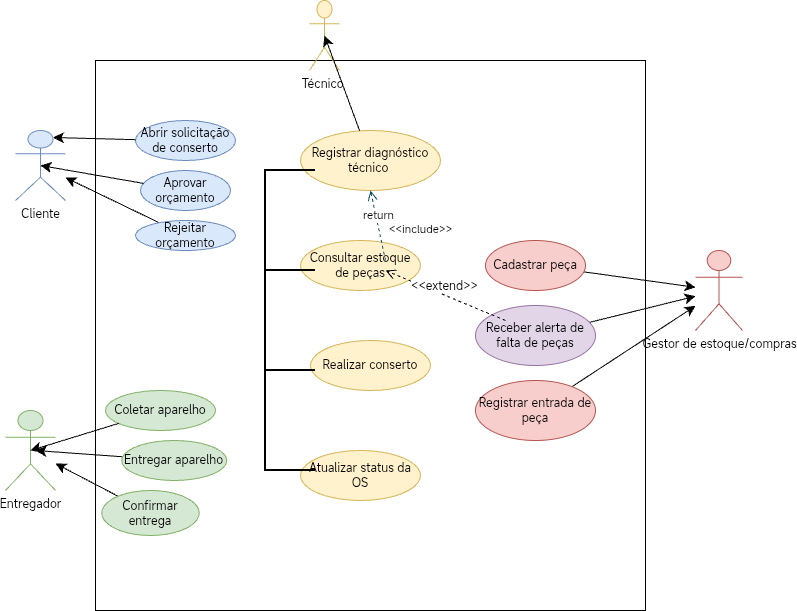

The diagram above was exported from draw.io. Its source (the exported page's mxGraphModel, read from the mxfile embedded in the PNG):
<mxGraphModel dx="947" dy="631" grid="1" gridSize="10" guides="0" tooltips="1" connect="1" arrows="1" fold="1" page="1" pageScale="1" pageWidth="827" pageHeight="1169" math="0" shadow="0">
  <root>
    <mxCell id="0" />
    <mxCell id="1" parent="0" />
    <mxCell id="BicaBcuyzLH3SaQ4PMim-1" parent="1" style="whiteSpace=wrap;html=1;aspect=fixed;" value="" vertex="1">
      <mxGeometry height="550" width="550" x="170" y="60" as="geometry" />
    </mxCell>
    <mxCell id="BicaBcuyzLH3SaQ4PMim-2" parent="1" style="shape=umlActor;verticalLabelPosition=bottom;verticalAlign=top;html=1;outlineConnect=0;fillColor=#dae8fc;strokeColor=#6c8ebf;" value="Cliente" vertex="1">
      <mxGeometry height="70" width="50" x="90" y="130" as="geometry" />
    </mxCell>
    <mxCell id="BicaBcuyzLH3SaQ4PMim-3" parent="1" style="ellipse;whiteSpace=wrap;html=1;rotation=0;fillColor=#dae8fc;strokeColor=#6c8ebf;" value="Abrir solicitação de conserto" vertex="1">
      <mxGeometry height="40" width="100" x="210" y="120" as="geometry" />
    </mxCell>
    <mxCell id="BicaBcuyzLH3SaQ4PMim-4" parent="1" style="ellipse;whiteSpace=wrap;html=1;fillColor=#dae8fc;strokeColor=#6c8ebf;" value="Aprovar orçamento" vertex="1">
      <mxGeometry height="40" width="90" x="215" y="170" as="geometry" />
    </mxCell>
    <mxCell id="7sS-cTqhmkTEfS6DFyko-21" edge="1" parent="1" source="BicaBcuyzLH3SaQ4PMim-6" style="edgeStyle=none;curved=1;rounded=0;orthogonalLoop=1;jettySize=auto;html=1;fontSize=12;startSize=8;endSize=8;" target="BicaBcuyzLH3SaQ4PMim-2" value="">
      <mxGeometry relative="1" as="geometry" />
    </mxCell>
    <mxCell id="BicaBcuyzLH3SaQ4PMim-6" parent="1" style="ellipse;whiteSpace=wrap;html=1;fillColor=#dae8fc;strokeColor=#6c8ebf;" value="Rejeitar orçamento" vertex="1">
      <mxGeometry height="30" width="100" x="210" y="220" as="geometry" />
    </mxCell>
    <mxCell id="BicaBcuyzLH3SaQ4PMim-11" parent="1" style="shape=umlActor;verticalLabelPosition=bottom;verticalAlign=top;html=1;outlineConnect=0;fillColor=#d5e8d4;strokeColor=#82b366;" value="Entregador" vertex="1">
      <mxGeometry height="80" width="50" x="80" y="410" as="geometry" />
    </mxCell>
    <mxCell id="BicaBcuyzLH3SaQ4PMim-13" parent="1" style="ellipse;whiteSpace=wrap;html=1;fillColor=#d5e8d4;strokeColor=#82b366;" value="Coletar aparelho" vertex="1">
      <mxGeometry height="40" width="110" x="180" y="390" as="geometry" />
    </mxCell>
    <mxCell id="7sS-cTqhmkTEfS6DFyko-25" edge="1" parent="1" source="BicaBcuyzLH3SaQ4PMim-14" style="edgeStyle=none;curved=1;rounded=0;orthogonalLoop=1;jettySize=auto;html=1;fontSize=12;startSize=8;endSize=8;">
      <mxGeometry relative="1" as="geometry">
        <mxPoint x="110" y="450" as="targetPoint" />
      </mxGeometry>
    </mxCell>
    <mxCell id="BicaBcuyzLH3SaQ4PMim-14" parent="1" style="ellipse;whiteSpace=wrap;html=1;fillColor=#d5e8d4;strokeColor=#82b366;" value="Entregar aparelho" vertex="1">
      <mxGeometry height="40" width="105" x="196.25" y="440" as="geometry" />
    </mxCell>
    <mxCell id="7sS-cTqhmkTEfS6DFyko-26" edge="1" parent="1" source="BicaBcuyzLH3SaQ4PMim-15" style="edgeStyle=none;curved=1;rounded=0;orthogonalLoop=1;jettySize=auto;html=1;fontSize=12;startSize=8;endSize=8;" target="BicaBcuyzLH3SaQ4PMim-11">
      <mxGeometry relative="1" as="geometry" />
    </mxCell>
    <mxCell id="BicaBcuyzLH3SaQ4PMim-15" parent="1" style="ellipse;whiteSpace=wrap;html=1;fillColor=#d5e8d4;strokeColor=#82b366;" value="Confirmar entrega" vertex="1">
      <mxGeometry height="45" width="97.5" x="176.25" y="490" as="geometry" />
    </mxCell>
    <mxCell id="BicaBcuyzLH3SaQ4PMim-19" parent="1" style="ellipse;whiteSpace=wrap;html=1;fillColor=#fff2cc;strokeColor=#d6b656;" value="Atualizar status da OS" vertex="1">
      <mxGeometry height="50" width="120" x="375" y="450" as="geometry" />
    </mxCell>
    <mxCell id="BicaBcuyzLH3SaQ4PMim-20" parent="1" style="ellipse;whiteSpace=wrap;html=1;fillColor=#fff2cc;strokeColor=#d6b656;" value="Realizar conserto" vertex="1">
      <mxGeometry height="50" width="120" x="385" y="340" as="geometry" />
    </mxCell>
    <mxCell id="8WZ1pCKWVnOxuD-aqgki-1" parent="1" style="ellipse;whiteSpace=wrap;html=1;fillColor=#fff2cc;strokeColor=#d6b656;" value="Consultar estoque de peças" vertex="1">
      <mxGeometry height="50" width="120" x="375" y="240" as="geometry" />
    </mxCell>
    <mxCell id="8WZ1pCKWVnOxuD-aqgki-2" parent="1" style="ellipse;whiteSpace=wrap;html=1;fillColor=#fff2cc;strokeColor=#d6b656;" value="Registrar diagnóstico técnico&amp;nbsp;" vertex="1">
      <mxGeometry height="60" width="140" x="375" y="130" as="geometry" />
    </mxCell>
    <mxCell id="8WZ1pCKWVnOxuD-aqgki-8" parent="1" style="strokeWidth=2;html=1;shape=mxgraph.flowchart.annotation_1;align=left;pointerEvents=1;" value="" vertex="1">
      <mxGeometry height="100" width="50" x="340" y="370" as="geometry" />
    </mxCell>
    <mxCell id="8WZ1pCKWVnOxuD-aqgki-9" parent="1" style="strokeWidth=2;html=1;shape=mxgraph.flowchart.annotation_1;align=left;pointerEvents=1;" value="" vertex="1">
      <mxGeometry height="100" width="20" x="340" y="270" as="geometry" />
    </mxCell>
    <mxCell id="8WZ1pCKWVnOxuD-aqgki-10" parent="1" style="strokeWidth=2;html=1;shape=mxgraph.flowchart.annotation_1;align=left;pointerEvents=1;" value="" vertex="1">
      <mxGeometry height="100" width="50" x="340" y="170" as="geometry" />
    </mxCell>
    <mxCell id="8WZ1pCKWVnOxuD-aqgki-11" parent="1" style="shape=umlActor;verticalLabelPosition=bottom;verticalAlign=top;html=1;outlineConnect=0;fillColor=#fff2cc;strokeColor=#d6b656;" value="Técnico&amp;nbsp;" vertex="1">
      <mxGeometry height="70" width="30" x="384" as="geometry" />
    </mxCell>
    <mxCell id="8WZ1pCKWVnOxuD-aqgki-29" edge="1" parent="1" style="html=1;verticalAlign=bottom;endArrow=open;dashed=1;endSize=8;curved=0;rounded=0;strokeColor=#0B4D6A;" value="return">
      <mxGeometry relative="1" as="geometry">
        <mxPoint x="460" y="260" as="sourcePoint" />
        <mxPoint x="445" y="190" as="targetPoint" />
      </mxGeometry>
    </mxCell>
    <mxCell id="8WZ1pCKWVnOxuD-aqgki-31" connectable="0" parent="8WZ1pCKWVnOxuD-aqgki-29" style="edgeLabel;html=1;align=center;verticalAlign=middle;resizable=0;points=[];strokeColor=#BAC8D3;fillColor=#09555B;" value="&amp;lt;&amp;lt;include&amp;gt;&amp;gt;" vertex="1">
      <mxGeometry relative="1" x="-0.444" y="6" as="geometry">
        <mxPoint x="45" y="-12" as="offset" />
      </mxGeometry>
    </mxCell>
    <mxCell id="7sS-cTqhmkTEfS6DFyko-3" parent="1" style="shape=umlActor;verticalLabelPosition=bottom;verticalAlign=top;html=1;outlineConnect=0;fillColor=#f8cecc;strokeColor=#b85450;" value="Gestor de estoque/compras" vertex="1">
      <mxGeometry height="80" width="47" x="770" y="250" as="geometry" />
    </mxCell>
    <mxCell id="7sS-cTqhmkTEfS6DFyko-4" edge="1" parent="1" source="7sS-cTqhmkTEfS6DFyko-3" style="edgeStyle=none;curved=1;rounded=0;orthogonalLoop=1;jettySize=auto;html=1;entryX=0.5;entryY=0;entryDx=0;entryDy=0;entryPerimeter=0;fontSize=12;startSize=8;endSize=8;" target="7sS-cTqhmkTEfS6DFyko-3">
      <mxGeometry relative="1" as="geometry" />
    </mxCell>
    <mxCell id="7sS-cTqhmkTEfS6DFyko-16" edge="1" parent="1" source="7sS-cTqhmkTEfS6DFyko-5" style="edgeStyle=none;curved=1;rounded=0;orthogonalLoop=1;jettySize=auto;html=1;fontSize=12;startSize=8;endSize=8;" target="7sS-cTqhmkTEfS6DFyko-3" value="">
      <mxGeometry relative="1" as="geometry" />
    </mxCell>
    <mxCell id="7sS-cTqhmkTEfS6DFyko-5" parent="1" style="ellipse;whiteSpace=wrap;html=1;fillColor=#f8cecc;strokeColor=#b85450;" value="Cadastrar peça" vertex="1">
      <mxGeometry height="50" width="100" x="560" y="240" as="geometry" />
    </mxCell>
    <mxCell id="7sS-cTqhmkTEfS6DFyko-18" edge="1" parent="1" source="7sS-cTqhmkTEfS6DFyko-13" style="edgeStyle=none;curved=1;rounded=0;orthogonalLoop=1;jettySize=auto;html=1;fontSize=12;startSize=8;endSize=8;" target="7sS-cTqhmkTEfS6DFyko-3">
      <mxGeometry relative="1" as="geometry" />
    </mxCell>
    <mxCell id="7sS-cTqhmkTEfS6DFyko-13" parent="1" style="ellipse;whiteSpace=wrap;html=1;fillColor=#f8cecc;strokeColor=#b85450;" value="Registrar entrada de peça" vertex="1">
      <mxGeometry height="60" width="120" x="550" y="380" as="geometry" />
    </mxCell>
    <mxCell id="7sS-cTqhmkTEfS6DFyko-17" edge="1" parent="1" source="7sS-cTqhmkTEfS6DFyko-14" style="edgeStyle=none;curved=1;rounded=0;orthogonalLoop=1;jettySize=auto;html=1;fontSize=12;startSize=8;endSize=8;" target="7sS-cTqhmkTEfS6DFyko-3" value="">
      <mxGeometry relative="1" as="geometry" />
    </mxCell>
    <mxCell id="7sS-cTqhmkTEfS6DFyko-14" parent="1" style="ellipse;whiteSpace=wrap;html=1;fillColor=#e1d5e7;strokeColor=#9673a6;" value="Receber alerta de falta de peças" vertex="1">
      <mxGeometry height="60" width="120" x="550" y="305" as="geometry" />
    </mxCell>
    <mxCell id="7sS-cTqhmkTEfS6DFyko-15" edge="1" parent="1" style="html=1;verticalAlign=bottom;endArrow=open;dashed=1;endSize=8;curved=0;rounded=0;fontSize=12;" value="&amp;lt;&amp;lt;extend&amp;gt;&amp;gt;">
      <mxGeometry relative="1" as="geometry">
        <mxPoint as="offset" />
        <Array as="points" />
        <mxPoint x="580" y="320" as="sourcePoint" />
        <mxPoint x="460" y="270" as="targetPoint" />
      </mxGeometry>
    </mxCell>
    <mxCell id="7sS-cTqhmkTEfS6DFyko-19" edge="1" parent="1" source="BicaBcuyzLH3SaQ4PMim-3" style="edgeStyle=none;curved=1;rounded=0;orthogonalLoop=1;jettySize=auto;html=1;entryX=0.75;entryY=0.1;entryDx=0;entryDy=0;entryPerimeter=0;fontSize=12;startSize=8;endSize=8;" target="BicaBcuyzLH3SaQ4PMim-2">
      <mxGeometry relative="1" as="geometry" />
    </mxCell>
    <mxCell id="7sS-cTqhmkTEfS6DFyko-20" edge="1" parent="1" source="BicaBcuyzLH3SaQ4PMim-4" style="edgeStyle=none;curved=1;rounded=0;orthogonalLoop=1;jettySize=auto;html=1;entryX=0.5;entryY=0.5;entryDx=0;entryDy=0;entryPerimeter=0;fontSize=12;startSize=8;endSize=8;" target="BicaBcuyzLH3SaQ4PMim-2">
      <mxGeometry relative="1" as="geometry" />
    </mxCell>
    <mxCell id="7sS-cTqhmkTEfS6DFyko-23" edge="1" parent="1" source="8WZ1pCKWVnOxuD-aqgki-2" style="edgeStyle=none;curved=1;rounded=0;orthogonalLoop=1;jettySize=auto;html=1;entryX=0.5;entryY=0.5;entryDx=0;entryDy=0;entryPerimeter=0;fontSize=12;startSize=8;endSize=8;" target="8WZ1pCKWVnOxuD-aqgki-11">
      <mxGeometry relative="1" as="geometry" />
    </mxCell>
    <mxCell id="7sS-cTqhmkTEfS6DFyko-24" edge="1" parent="1" source="BicaBcuyzLH3SaQ4PMim-13" style="edgeStyle=none;curved=1;rounded=0;orthogonalLoop=1;jettySize=auto;html=1;entryX=0.5;entryY=0.5;entryDx=0;entryDy=0;entryPerimeter=0;fontSize=12;startSize=8;endSize=8;" target="BicaBcuyzLH3SaQ4PMim-11">
      <mxGeometry relative="1" as="geometry" />
    </mxCell>
  </root>
</mxGraphModel>